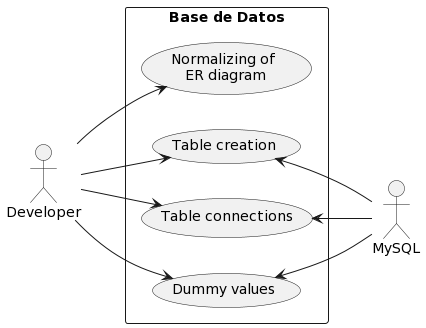

The diagram above was rendered by PlantUML. Its source (embedded in the PNG):
@startuml
left to right direction
skinparam packageStyle rectangle
actor "Developer" as fc
actor "MySQL" as dev
rectangle "Base de Datos" {
  usecase "Normalizing of\n ER diagram" as UC1
  usecase "Table creation" as UC2
  usecase "Table connections" as UC3
  usecase "Dummy values" as UC4
  (UC2) <-- dev
  (UC3) <-- dev
  (UC4) <-- dev
}

fc --> UC1
fc --> UC2
fc --> UC3
fc --> UC4
@enduml